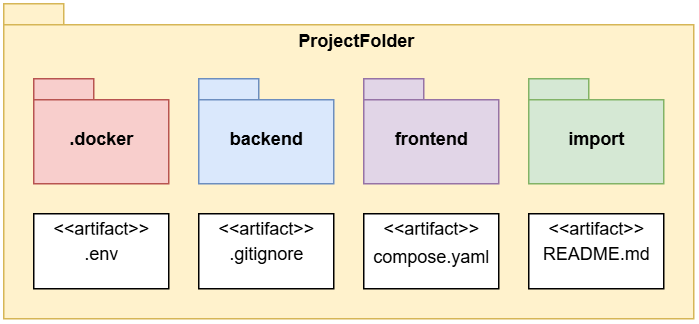

The diagram above was exported from draw.io. Its source (the exported page's mxGraphModel, read from the mxfile embedded in the PNG):
<mxGraphModel dx="1043" dy="582" grid="1" gridSize="10" guides="1" tooltips="1" connect="1" arrows="1" fold="1" page="1" pageScale="1" pageWidth="827" pageHeight="1169" math="0" shadow="0">
  <root>
    <mxCell id="0" />
    <mxCell id="1" parent="0" />
    <mxCell id="2" value="" style="shape=folder;fontStyle=1;spacingTop=10;tabWidth=40;tabHeight=14;tabPosition=left;html=1;whiteSpace=wrap;fillColor=#fff2cc;strokeColor=#d6b656;" vertex="1" parent="1">
      <mxGeometry x="120" y="120" width="460" height="210" as="geometry" />
    </mxCell>
    <mxCell id="3" value="ProjectFolder" style="text;html=1;align=center;verticalAlign=middle;whiteSpace=wrap;rounded=0;fontStyle=1" vertex="1" parent="1">
      <mxGeometry x="310" y="130" width="90" height="30" as="geometry" />
    </mxCell>
    <mxCell id="4" value=".docker" style="shape=folder;fontStyle=1;spacingTop=10;tabWidth=40;tabHeight=14;tabPosition=left;html=1;whiteSpace=wrap;fillColor=#f8cecc;strokeColor=#b85450;" vertex="1" parent="1">
      <mxGeometry x="140" y="170" width="90" height="70" as="geometry" />
    </mxCell>
    <mxCell id="5" value="backend" style="shape=folder;fontStyle=1;spacingTop=10;tabWidth=40;tabHeight=14;tabPosition=left;html=1;whiteSpace=wrap;fillColor=#dae8fc;strokeColor=#6c8ebf;" vertex="1" parent="1">
      <mxGeometry x="250" y="170" width="90" height="70" as="geometry" />
    </mxCell>
    <mxCell id="6" value="frontend" style="shape=folder;fontStyle=1;spacingTop=10;tabWidth=40;tabHeight=14;tabPosition=left;html=1;whiteSpace=wrap;fillColor=#e1d5e7;strokeColor=#9673a6;" vertex="1" parent="1">
      <mxGeometry x="360" y="170" width="90" height="70" as="geometry" />
    </mxCell>
    <mxCell id="7" value="import" style="shape=folder;fontStyle=1;spacingTop=10;tabWidth=40;tabHeight=14;tabPosition=left;html=1;whiteSpace=wrap;fillColor=#d5e8d4;strokeColor=#82b366;" vertex="1" parent="1">
      <mxGeometry x="470" y="170" width="90" height="70" as="geometry" />
    </mxCell>
    <mxCell id="8" value="" style="group" vertex="1" connectable="0" parent="1">
      <mxGeometry x="140" y="260" width="90" height="50" as="geometry" />
    </mxCell>
    <mxCell id="9" value="" style="rounded=0;whiteSpace=wrap;html=1;" vertex="1" parent="8">
      <mxGeometry width="90" height="50" as="geometry" />
    </mxCell>
    <mxCell id="10" value=".env" style="text;strokeColor=none;fillColor=none;align=center;verticalAlign=middle;spacingLeft=4;spacingRight=4;overflow=hidden;points=[[0,0.5],[1,0.5]];portConstraint=eastwest;rotatable=0;whiteSpace=wrap;html=1;" vertex="1" parent="8">
      <mxGeometry y="17.5" width="90" height="15" as="geometry" />
    </mxCell>
    <mxCell id="11" value="&amp;lt;&amp;lt;artifact&amp;gt;&amp;gt;" style="text;strokeColor=none;fillColor=none;align=center;verticalAlign=middle;spacingLeft=4;spacingRight=4;overflow=hidden;points=[[0,0.5],[1,0.5]];portConstraint=eastwest;rotatable=0;whiteSpace=wrap;html=1;" vertex="1" parent="8">
      <mxGeometry width="90" height="15" as="geometry" />
    </mxCell>
    <mxCell id="12" value="" style="rounded=0;whiteSpace=wrap;html=1;" vertex="1" parent="1">
      <mxGeometry x="250" y="260" width="90" height="50" as="geometry" />
    </mxCell>
    <mxCell id="13" value=".gitignore" style="text;strokeColor=none;fillColor=none;align=center;verticalAlign=middle;spacingLeft=4;spacingRight=4;overflow=hidden;points=[[0,0.5],[1,0.5]];portConstraint=eastwest;rotatable=0;whiteSpace=wrap;html=1;" vertex="1" parent="1">
      <mxGeometry x="250" y="275" width="90" height="25" as="geometry" />
    </mxCell>
    <mxCell id="14" value="&amp;lt;&amp;lt;artifact&amp;gt;&amp;gt;" style="text;strokeColor=none;fillColor=none;align=center;verticalAlign=middle;spacingLeft=4;spacingRight=4;overflow=hidden;points=[[0,0.5],[1,0.5]];portConstraint=eastwest;rotatable=0;whiteSpace=wrap;html=1;" vertex="1" parent="1">
      <mxGeometry x="250" y="260" width="90" height="15" as="geometry" />
    </mxCell>
    <mxCell id="15" value="" style="rounded=0;whiteSpace=wrap;html=1;" vertex="1" parent="1">
      <mxGeometry x="360" y="260" width="90" height="50" as="geometry" />
    </mxCell>
    <mxCell id="16" value="compose.yaml" style="text;strokeColor=none;fillColor=none;align=center;verticalAlign=middle;spacingLeft=4;spacingRight=4;overflow=hidden;points=[[0,0.5],[1,0.5]];portConstraint=eastwest;rotatable=0;whiteSpace=wrap;html=1;" vertex="1" parent="1">
      <mxGeometry x="360" y="277.5" width="90" height="22.5" as="geometry" />
    </mxCell>
    <mxCell id="17" value="&amp;lt;&amp;lt;artifact&amp;gt;&amp;gt;" style="text;strokeColor=none;fillColor=none;align=center;verticalAlign=middle;spacingLeft=4;spacingRight=4;overflow=hidden;points=[[0,0.5],[1,0.5]];portConstraint=eastwest;rotatable=0;whiteSpace=wrap;html=1;" vertex="1" parent="1">
      <mxGeometry x="360" y="260" width="90" height="15" as="geometry" />
    </mxCell>
    <mxCell id="18" value="" style="rounded=0;whiteSpace=wrap;html=1;" vertex="1" parent="1">
      <mxGeometry x="470" y="260" width="90" height="50" as="geometry" />
    </mxCell>
    <mxCell id="19" value="README.md" style="text;strokeColor=none;fillColor=none;align=center;verticalAlign=middle;spacingLeft=4;spacingRight=4;overflow=hidden;points=[[0,0.5],[1,0.5]];portConstraint=eastwest;rotatable=0;whiteSpace=wrap;html=1;" vertex="1" parent="1">
      <mxGeometry x="470" y="277.5" width="90" height="15" as="geometry" />
    </mxCell>
    <mxCell id="20" value="&amp;lt;&amp;lt;artifact&amp;gt;&amp;gt;" style="text;strokeColor=none;fillColor=none;align=center;verticalAlign=middle;spacingLeft=4;spacingRight=4;overflow=hidden;points=[[0,0.5],[1,0.5]];portConstraint=eastwest;rotatable=0;whiteSpace=wrap;html=1;" vertex="1" parent="1">
      <mxGeometry x="470" y="260" width="90" height="15" as="geometry" />
    </mxCell>
  </root>
</mxGraphModel>